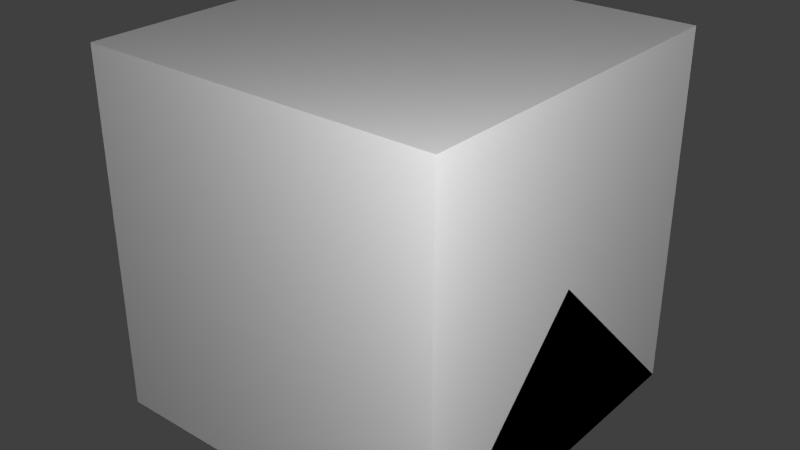 # Source: Anemometer.blend  (saved by Blender 2.67.0; exported with 4.5.12 LTS)
import bpy
from mathutils import Matrix  # noqa: F401  (used for matrix-valued properties, if any)

bpy.ops.wm.read_factory_settings(use_empty=True)
scene = bpy.context.scene
scene.name = 'Scene'

# ---- collections
col_collection_1 = bpy.data.collections.new('Collection 1'); scene.collection.children.link(col_collection_1)

# ---- materials (node trees are filled in below, after node groups)
mat_material = bpy.data.materials.new('Material')
mat_material.alpha_threshold = 0.0
mat_material.use_transparent_shadow = False
mat_material.roughness = 0.5
mat_material.line_color = (0.0, 0.0, 0.0, 1.0)

# ---- material node trees

# ---- world
world_world = bpy.data.worlds.new('World'); scene.world = world_world
world_world.color = (0.05088, 0.05088, 0.05088)
world_world.use_sun_shadow = False
world_world.sun_shadow_jitter_overblur = 0.0
world_world.cycles.sampling_method = 'MANUAL'
world_world.cycles.sample_map_resolution = 256

# ---- lights
light_point_001 = bpy.data.lights.new('Point.001', 'POINT')
light_point_001.transmission_factor = 0.0
light_point_001.energy = 100.0
light_point_001.shadow_buffer_clip_start = 0.5
light_point_001.shadow_soft_size = 0.1
light_point_001.shadow_maximum_resolution = 0.006
light_point_001.use_absolute_resolution = True
light_point_001.cycles.use_multiple_importance_sampling = False
light_point = bpy.data.lights.new('Point', 'POINT')
light_point.transmission_factor = 0.0
light_point.energy = 100.0
light_point.shadow_buffer_clip_start = 0.5
light_point.shadow_soft_size = 0.1
light_point.shadow_maximum_resolution = 0.006
light_point.use_absolute_resolution = True
light_point.cycles.use_multiple_importance_sampling = False
light_lamp = bpy.data.lights.new('Lamp', 'POINT')
light_lamp.transmission_factor = 0.0
light_lamp.cutoff_distance = 30.0
light_lamp.energy = 100.0
light_lamp.shadow_buffer_clip_start = 1.001
light_lamp.shadow_soft_size = 0.1
light_lamp.shadow_maximum_resolution = 0.006
light_lamp.use_absolute_resolution = True
light_lamp.cycles.use_multiple_importance_sampling = False

# ---- meshes
me_base_ground = bpy.data.meshes.new('base_ground')
me_base_ground.from_pydata([(-0.035, -1.18e-08, 0.1875), (-0.0175, -0.03031, 0.1875), (0.0175, -0.03031, 0.1875), (0.035, -1.815e-08, 0.1875), (0.0175, 0.03031, 0.1875), (-0.0175, 0.03031, 0.1875), (0.125, -0.125, 5.96e-08), (-0.125, -0.125, -5.96e-08), (0.125, 0.125, -2.98e-08), (-0.125, 0.125, -1.192e-07), (0.125, -0.125, 0.0625), (-0.125, -0.125, 0.0625), (0.125, 0.125, 0.0625), (-0.125, 0.125, 0.0625), (0.0175, -0.03031, 0.0625), (-0.0175, -0.03031, 0.0625), (-0.035, -1.18e-08, 0.0625), (4.47e-08, 1.052e-07, 0.6875), (0.035, -1.815e-08, 0.0625), (0.0175, 0.03031, 0.0625), (-0.0175, 0.03031, 0.0625)], [], [(7, 9, 8, 6), (11, 10, 12, 13), (9, 7, 11, 13), (6, 8, 12, 10), (7, 6, 10, 11), (8, 9, 13, 12), (17, 0, 1), (0, 17, 5), (5, 17, 4), (4, 17, 3), (3, 17, 2), (2, 17, 1), (2, 1, 15, 14), (4, 3, 18, 19), (0, 5, 20, 16), (1, 0, 16, 15), (3, 2, 14, 18), (5, 4, 19, 20)])
me_base_ground.use_remesh_preserve_volume = False
me_base_ground.use_remesh_preserve_attributes = False
me_base_ground.use_mirror_vertex_groups = False
me_base_ground.update()
me_circle_002 = bpy.data.meshes.new('Circle.002')
me_circle_002.from_pydata([(0.0, 0.01, 0.0), (-0.00866, -0.005, 0.0), (0.00866, -0.005, 0.0), (0.0, 0.01, 0.03125), (-0.00866, -0.005, 0.03125), (0.00866, -0.005, 0.03125), (0.03628, 0.01463, 0.08633), (-0.004311, 0.03807, 0.08633), (-0.004311, 0.03807, 0.1332), (0.03628, 0.01463, 0.1332), (0.01599, 0.02635, 0.141), (0.01599, 0.02635, 0.07852), (0.04305, 0.01073, 0.1098), (-0.01108, 0.04198, 0.1098), (0.0003618, -0.0007101, 0.1098)], [], [(1, 2, 5, 4), (2, 0, 3, 5), (0, 1, 4, 3), (4, 14, 3), (5, 14, 4), (14, 5, 3), (6, 14, 12), (14, 6, 11), (14, 11, 7), (14, 7, 13), (14, 13, 8), (14, 8, 10), (14, 10, 9), (14, 9, 12)])
me_circle_002.use_remesh_preserve_volume = False
me_circle_002.use_remesh_preserve_attributes = False
me_circle_002.use_mirror_vertex_groups = False
me_circle_002.update()
me_anemometer = bpy.data.meshes.new('anemometer')
me_anemometer.from_pydata([(-0.006766, 0.01391, 0.0), (-0.01543, -0.001094, 0.0), (0.001894, -0.001094, 0.0), (-0.006766, 0.01391, 0.03125), (-0.01543, -0.001094, 0.03125), (0.001894, -0.001094, 0.03125), (0.02952, 0.01854, 0.08633), (-0.01108, 0.04198, 0.08633), (-0.01108, 0.04198, 0.1332), (0.02952, 0.01854, 0.1332), (0.009221, 0.03026, 0.141), (0.009221, 0.03026, 0.07852), (0.03628, 0.01463, 0.1098), (-0.01784, 0.04588, 0.1098), (-0.006404, 0.003196, 0.1098), (-0.006495, 0.01438, -0.03094), (-0.002165, 0.02188, -0.01594), (0.00866, 0.01063, -0.02344), (0.007036, 0.03781, -0.04656), (0.01137, 0.04531, -0.03156), (0.02219, 0.03406, -0.03906), (0.05055, 0.05497, -0.09329), (0.009959, 0.07841, -0.09329), (0.03026, 0.1136, -0.1167), (0.07085, 0.09013, -0.1167), (0.05394, 0.1077, -0.1206), (0.02687, 0.06083, -0.08938), (0.06747, 0.06865, -0.105), (0.01334, 0.0999, -0.105), (0.04822, 0.0978, -0.07794), (-0.02003, -0.009063, -0.01594), (-0.0157, -0.001563, -0.03094), (-0.004871, -0.01281, -0.02344), (-0.03356, -0.0325, -0.03156), (-0.02923, -0.025, -0.04656), (-0.0184, -0.03625, -0.03906), (-0.03774, -0.09796, -0.03991), (-0.07834, -0.07452, -0.03991), (-0.09863, -0.1097, -0.06335), (-0.05804, -0.1331, -0.06335), (-0.08172, -0.1273, -0.06726), (-0.05466, -0.08038, -0.03601), (-0.04112, -0.1194, -0.05163), (-0.09525, -0.08819, -0.05163), (-0.06037, -0.09028, -0.0787)], [], [(1, 2, 5, 4), (2, 0, 3, 5), (0, 1, 4, 3), (4, 14, 3), (5, 14, 4), (14, 5, 3), (6, 14, 12), (14, 6, 11), (14, 11, 7), (14, 7, 13), (14, 13, 8), (14, 8, 10), (14, 10, 9), (14, 9, 12), (16, 17, 20, 19), (17, 15, 18, 20), (15, 16, 19, 18), (19, 29, 18), (20, 29, 19), (29, 20, 18), (21, 29, 27), (29, 21, 26), (29, 26, 22), (29, 22, 28), (29, 28, 23), (29, 23, 25), (29, 25, 24), (29, 24, 27), (31, 32, 35, 34), (32, 30, 33, 35), (30, 31, 34, 33), (34, 44, 33), (35, 44, 34), (44, 35, 33), (36, 44, 42), (44, 36, 41), (44, 41, 37), (44, 37, 43), (44, 43, 38), (44, 38, 40), (44, 40, 39), (44, 39, 42), (2, 32, 17), (32, 2, 1, 30), (16, 0, 2, 17), (31, 15, 17, 32)])
me_anemometer.use_remesh_preserve_volume = False
me_anemometer.use_remesh_preserve_attributes = False
me_anemometer.use_mirror_vertex_groups = False
me_anemometer.update()
me_base_wall = bpy.data.meshes.new('base_wall')
me_base_wall.from_pydata([(0.0625, 9.553e-17, 0.55), (0.0625, -0.0433, 0.525), (0.0625, -0.0433, 0.475), (0.0625, 4.371e-09, 0.45), (0.0625, 0.0433, 0.475), (0.0625, 0.0433, 0.525), (0.125, 9.553e-17, 0.55), (0.125, -0.0433, 0.525), (0.125, -0.0433, 0.475), (0.125, 4.371e-09, 0.45), (0.125, 0.0433, 0.475), (0.125, 0.0433, 0.525), (0.125, -0.125, 5.96e-08), (-0.125, -0.125, -5.96e-08), (0.125, 0.125, -2.98e-08), (-0.125, 0.125, -1.192e-07), (0.125, -0.125, 0.0625), (-0.125, -0.125, 0.0625), (0.125, 0.125, 0.0625), (-0.125, 0.125, 0.0625), (-0.0625, -0.0625, 0.4375), (-0.0625, -0.0625, 0.0625), (0.0625, 1.994e-07, 0.0625), (-0.0625, 0.0625, 0.0625), (0.0625, 1.49e-07, 0.4375), (-0.0625, 0.0625, 0.4375), (0.0625, -0.0625, 0.4375), (0.0625, 0.0625, 0.4375), (2.608e-08, -0.0625, 0.5625), (-7.451e-08, 0.0625, 0.5625), (0.0625, -0.0625, 0.5625), (0.0625, 0.0625, 0.5625), (0.1875, 1.304e-07, 0.5)], [], [(1, 2, 8, 7), (3, 4, 10, 9), (5, 0, 6, 11), (0, 1, 7, 6), (2, 3, 9, 8), (4, 5, 11, 10), (13, 15, 14, 12), (17, 16, 18, 19), (15, 13, 17, 19), (12, 14, 18, 16), (13, 12, 16, 17), (14, 15, 19, 18), (23, 25, 24, 22), (22, 24, 20, 21), (21, 20, 25, 23), (26, 30, 28, 20), (29, 28, 30, 31), (20, 28, 29, 25), (25, 29, 31, 27), (27, 31, 30, 26), (20, 25, 27, 26), (32, 6, 7), (6, 32, 11), (11, 32, 10), (10, 32, 9), (9, 32, 8), (8, 32, 7)])
me_base_wall.use_remesh_preserve_volume = False
me_base_wall.use_remesh_preserve_attributes = False
me_base_wall.use_mirror_vertex_groups = False
me_base_wall.update()
me_cube_002 = bpy.data.meshes.new('Cube.002')
me_cube_002.from_pydata([(0.5, 0.5, 0.0), (0.5, -0.5, 0.0), (-0.5, -0.5, 0.0), (-0.5, 0.5, 0.0), (0.5, -3.129e-07, 0.5), (-0.5, 7.451e-08, 0.5)], [], [(0, 1, 2, 3), (1, 4, 5, 2), (0, 4, 1), (2, 5, 3), (4, 0, 3, 5)])
me_cube_002.materials.append(mat_material)
me_cube_002.use_remesh_preserve_volume = False
me_cube_002.use_remesh_preserve_attributes = False
me_cube_002.use_mirror_vertex_groups = False
me_cube_002.update()
me_cube_001 = bpy.data.meshes.new('Cube.001')
me_cube_001.from_pydata([(0.5, 0.5, 0.0), (0.5, -0.5, 0.0), (-0.5, -0.5, 0.0), (-0.5, 0.5, 0.0), (-8.196e-08, -1.192e-07, 0.5)], [], [(0, 1, 2, 3), (0, 4, 1), (1, 4, 2), (2, 4, 3), (4, 0, 3)])
me_cube_001.materials.append(mat_material)
me_cube_001.use_remesh_preserve_volume = False
me_cube_001.use_remesh_preserve_attributes = False
me_cube_001.use_mirror_vertex_groups = False
me_cube_001.update()
me_cube = bpy.data.meshes.new('Cube')
me_cube.from_pydata([(0.5, 0.5, 0.0), (0.5, -0.5, 0.0), (-0.5, -0.5, 0.0), (-0.5, 0.5, 0.0), (0.5, 0.5, 1.0), (0.5, -0.5, 1.0), (-0.5, -0.5, 1.0), (-0.5, 0.5, 1.0)], [], [(0, 1, 2, 3), (4, 7, 6, 5), (0, 4, 5, 1), (1, 5, 6, 2), (2, 6, 7, 3), (4, 0, 3, 7)])
me_cube.materials.append(mat_material)
me_cube.use_remesh_preserve_volume = False
me_cube.use_remesh_preserve_attributes = False
me_cube.use_mirror_vertex_groups = False
me_cube.update()

# ---- objects
ob_base_ground = bpy.data.objects.new('base_ground', me_base_ground)
ob_dupicate = bpy.data.objects.new('Dupicate', me_circle_002)
ob_anemometer = bpy.data.objects.new('anemometer', me_anemometer)
ob_base_wall = bpy.data.objects.new('base_wall', me_base_wall)
ob_point_001 = bpy.data.objects.new('Point.001', light_point_001)
ob_point = bpy.data.objects.new('Point', light_point)
ob_minecraft_2_edge_connectivity = bpy.data.objects.new('Minecraft 2 Edge Connectivity', me_cube_002)
ob_minecraft_4_edge_connectivity = bpy.data.objects.new('Minecraft 4 Edge Connectivity', me_cube_001)
ob_minecraft_block = bpy.data.objects.new('Minecraft Block', me_cube)
ob_lamp = bpy.data.objects.new('Lamp', light_lamp)

# ---- transforms, parenting, visibility, modifiers, constraints
ob_base_ground.location = (0.0, 0.0, 0.0)
ob_base_ground.lineart.crease_threshold = 0.0
ob_dupicate.location = (0.1914, 0.25, 0.6328)
ob_dupicate.rotation_euler = (0.0, -0.0, 0.5236)
ob_dupicate.hide_viewport = True
ob_dupicate.hide_select = True
ob_dupicate.hide_render = True
ob_dupicate.lineart.crease_threshold = 0.0
ob_anemometer.location = (0.1914, 0.0, 0.5156)
ob_anemometer.rotation_euler = (0.0, -0.0, 0.5236)
ob_anemometer.scale = (1.2, 1.2, 1.2)
ob_anemometer.lineart.crease_threshold = 0.0
ob_base_wall.location = (0.0, 0.0, 0.0)
ob_base_wall.lineart.crease_threshold = 0.0
ob_point_001.location = (-1.642, 1.15, -0.7251)
ob_point_001.hide_select = True
ob_point_001.lineart.crease_threshold = 0.0
ob_point.location = (1.354, -1.362, 1.556)
ob_point.hide_select = True
ob_point.lineart.crease_threshold = 0.0
ob_minecraft_2_edge_connectivity.location = (0.0, 0.0, 0.0)
ob_minecraft_2_edge_connectivity.lock_location = (True, True, True)
ob_minecraft_2_edge_connectivity.lock_rotation = (True, True, True)
ob_minecraft_2_edge_connectivity.lock_rotations_4d = False
ob_minecraft_2_edge_connectivity.lock_scale = (True, True, True)
ob_minecraft_2_edge_connectivity.empty_display_type = 'ARROWS'
ob_minecraft_2_edge_connectivity.hide_select = True
ob_minecraft_2_edge_connectivity.display_type = 'WIRE'
ob_minecraft_2_edge_connectivity.lineart.crease_threshold = 0.0
ob_minecraft_4_edge_connectivity.location = (0.0, 0.0, 0.0)
ob_minecraft_4_edge_connectivity.lock_location = (True, True, True)
ob_minecraft_4_edge_connectivity.lock_rotation = (True, True, True)
ob_minecraft_4_edge_connectivity.lock_rotations_4d = False
ob_minecraft_4_edge_connectivity.lock_scale = (True, True, True)
ob_minecraft_4_edge_connectivity.empty_display_type = 'ARROWS'
ob_minecraft_4_edge_connectivity.hide_select = True
ob_minecraft_4_edge_connectivity.display_type = 'WIRE'
ob_minecraft_4_edge_connectivity.lineart.crease_threshold = 0.0
ob_minecraft_block.location = (0.0, 0.0, 0.0)
ob_minecraft_block.lock_location = (True, True, True)
ob_minecraft_block.lock_rotation = (True, True, True)
ob_minecraft_block.lock_rotations_4d = False
ob_minecraft_block.lock_scale = (True, True, True)
ob_minecraft_block.empty_display_type = 'ARROWS'
ob_minecraft_block.hide_select = True
ob_minecraft_block.display_type = 'WIRE'
ob_minecraft_block.lineart.crease_threshold = 0.0
ob_lamp.location = (4.076, 1.005, 5.904)
ob_lamp.rotation_euler = (0.6503, 0.05522, 1.866)
ob_lamp.lock_rotations_4d = False
ob_lamp.empty_display_type = 'ARROWS'
ob_lamp.color = (0.0, 0.0, 0.0, 0.0)
ob_lamp.hide_viewport = True
ob_lamp.hide_select = True
ob_lamp.lineart.crease_threshold = 0.0

# ---- collection membership
col_collection_1.objects.link(ob_base_ground)
col_collection_1.objects.link(ob_dupicate)
col_collection_1.objects.link(ob_anemometer)
col_collection_1.objects.link(ob_base_wall)
col_collection_1.objects.link(ob_point_001)
col_collection_1.objects.link(ob_point)
col_collection_1.objects.link(ob_minecraft_2_edge_connectivity)
col_collection_1.objects.link(ob_minecraft_4_edge_connectivity)
col_collection_1.objects.link(ob_minecraft_block)
col_collection_1.objects.link(ob_lamp)

# ---- scene / render settings (as saved in the file)
scene.frame_start = 1; scene.frame_end = 250; scene.frame_set(1)
scene.render.engine = 'BLENDER_EEVEE_NEXT'
scene.render.image_settings.color_mode = 'RGB'
scene.render.image_settings.compression = 90
scene.render.resolution_percentage = 50
scene.render.dither_intensity = 0.0
scene.render.bake_margin = 2
scene.cycles.use_denoising = False
scene.cycles.samples = 10
scene.cycles.sampling_pattern = 'TABULATED_SOBOL'
scene.cycles.light_sampling_threshold = 0.0
scene.cycles.use_adaptive_sampling = False
scene.cycles.use_light_tree = False
scene.cycles.blur_glossy = 0.0
scene.cycles.volume_bounces = 1
scene.cycles.pixel_filter_type = 'GAUSSIAN'
scene.cycles.sample_clamp_indirect = 0.0
scene.view_settings.view_transform = 'Standard'
bpy.context.view_layer.update()

# ---- added for rendering (the .blend has no active camera): camera
cam_auto = bpy.data.cameras.new('AutoCamera')
cam_auto.lens = 50.0
cam_auto.sensor_width = 36.0
cam_auto.clip_end = 1000.0
ob_auto_camera = bpy.data.objects.new('AutoCamera', cam_auto)
scene.collection.objects.link(ob_auto_camera)
ob_auto_camera.location = (1.60254, -1.92304, 1.78203)
ob_auto_camera.rotation_euler = (1.09748, -7.21219e-08, 0.694738)
scene.camera = ob_auto_camera
bpy.context.view_layer.update()
